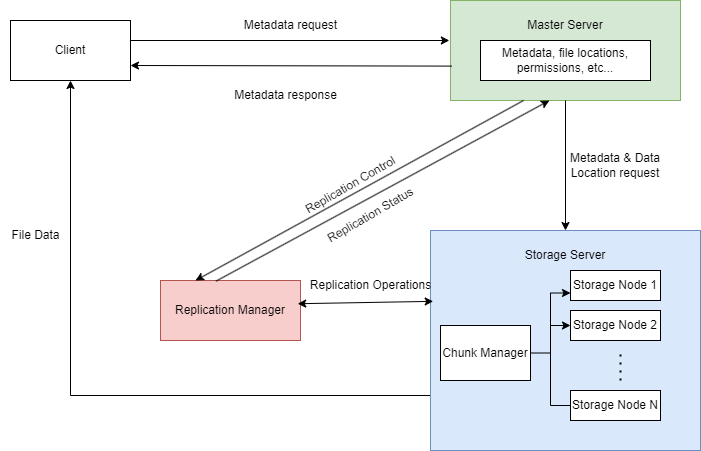

The diagram above was exported from draw.io. Its source (the exported page's mxGraphModel, read from the mxfile embedded in the PNG):
<mxGraphModel dx="1050" dy="522" grid="1" gridSize="10" guides="1" tooltips="1" connect="1" arrows="1" fold="1" page="1" pageScale="1" pageWidth="1100" pageHeight="850" math="0" shadow="0">
  <root>
    <mxCell id="0" />
    <mxCell id="1" parent="0" />
    <mxCell id="-JW8xcrdxcircaS1W0p--1" value="Client" style="rounded=0;whiteSpace=wrap;html=1;" vertex="1" parent="1">
      <mxGeometry x="180" y="110" width="120" height="60" as="geometry" />
    </mxCell>
    <mxCell id="-JW8xcrdxcircaS1W0p--2" value="" style="rounded=0;whiteSpace=wrap;html=1;fillColor=#d5e8d4;strokeColor=#82b366;" vertex="1" parent="1">
      <mxGeometry x="620" y="90" width="230" height="100" as="geometry" />
    </mxCell>
    <mxCell id="-JW8xcrdxcircaS1W0p--3" value="Master Server" style="text;html=1;align=center;verticalAlign=middle;whiteSpace=wrap;rounded=0;" vertex="1" parent="1">
      <mxGeometry x="690" y="100" width="90" height="30" as="geometry" />
    </mxCell>
    <mxCell id="-JW8xcrdxcircaS1W0p--4" value="Metadata, file locations, permissions, etc..." style="rounded=0;whiteSpace=wrap;html=1;" vertex="1" parent="1">
      <mxGeometry x="650" y="130" width="170" height="40" as="geometry" />
    </mxCell>
    <mxCell id="-JW8xcrdxcircaS1W0p--5" value="Replication Manager" style="rounded=0;whiteSpace=wrap;html=1;fillColor=#f8cecc;strokeColor=#b85450;" vertex="1" parent="1">
      <mxGeometry x="330" y="370" width="140" height="60" as="geometry" />
    </mxCell>
    <mxCell id="-JW8xcrdxcircaS1W0p--31" style="edgeStyle=orthogonalEdgeStyle;rounded=0;orthogonalLoop=1;jettySize=auto;html=1;exitX=0;exitY=0.75;exitDx=0;exitDy=0;entryX=0.5;entryY=1;entryDx=0;entryDy=0;" edge="1" parent="1" source="-JW8xcrdxcircaS1W0p--6" target="-JW8xcrdxcircaS1W0p--1">
      <mxGeometry relative="1" as="geometry" />
    </mxCell>
    <mxCell id="-JW8xcrdxcircaS1W0p--6" value="" style="rounded=0;whiteSpace=wrap;html=1;fillColor=#dae8fc;strokeColor=#6c8ebf;" vertex="1" parent="1">
      <mxGeometry x="600" y="320" width="270" height="220" as="geometry" />
    </mxCell>
    <mxCell id="-JW8xcrdxcircaS1W0p--7" value="Storage Server" style="text;html=1;align=center;verticalAlign=middle;whiteSpace=wrap;rounded=0;" vertex="1" parent="1">
      <mxGeometry x="680" y="330" width="110" height="30" as="geometry" />
    </mxCell>
    <mxCell id="-JW8xcrdxcircaS1W0p--8" value="Storage Node 1" style="rounded=0;whiteSpace=wrap;html=1;" vertex="1" parent="1">
      <mxGeometry x="740" y="360" width="90" height="30" as="geometry" />
    </mxCell>
    <mxCell id="-JW8xcrdxcircaS1W0p--9" value="Storage Node 2" style="rounded=0;whiteSpace=wrap;html=1;" vertex="1" parent="1">
      <mxGeometry x="740" y="400" width="90" height="30" as="geometry" />
    </mxCell>
    <mxCell id="-JW8xcrdxcircaS1W0p--10" value="Storage Node N" style="rounded=0;whiteSpace=wrap;html=1;" vertex="1" parent="1">
      <mxGeometry x="740" y="480" width="90" height="30" as="geometry" />
    </mxCell>
    <mxCell id="-JW8xcrdxcircaS1W0p--11" value="" style="endArrow=none;dashed=1;html=1;dashPattern=1 3;strokeWidth=2;rounded=0;" edge="1" parent="1">
      <mxGeometry width="50" height="50" relative="1" as="geometry">
        <mxPoint x="790" y="470" as="sourcePoint" />
        <mxPoint x="790" y="440" as="targetPoint" />
      </mxGeometry>
    </mxCell>
    <mxCell id="-JW8xcrdxcircaS1W0p--13" style="edgeStyle=orthogonalEdgeStyle;rounded=0;orthogonalLoop=1;jettySize=auto;html=1;exitX=1;exitY=0.5;exitDx=0;exitDy=0;entryX=0;entryY=0.75;entryDx=0;entryDy=0;" edge="1" parent="1" source="-JW8xcrdxcircaS1W0p--12" target="-JW8xcrdxcircaS1W0p--8">
      <mxGeometry relative="1" as="geometry" />
    </mxCell>
    <mxCell id="-JW8xcrdxcircaS1W0p--14" style="edgeStyle=orthogonalEdgeStyle;rounded=0;orthogonalLoop=1;jettySize=auto;html=1;exitX=0;exitY=0.5;exitDx=0;exitDy=0;entryX=0;entryY=0.5;entryDx=0;entryDy=0;" edge="1" parent="1" source="-JW8xcrdxcircaS1W0p--10" target="-JW8xcrdxcircaS1W0p--9">
      <mxGeometry relative="1" as="geometry" />
    </mxCell>
    <mxCell id="-JW8xcrdxcircaS1W0p--12" value="Chunk Manager" style="rounded=0;whiteSpace=wrap;html=1;" vertex="1" parent="1">
      <mxGeometry x="610" y="415" width="90" height="55" as="geometry" />
    </mxCell>
    <mxCell id="-JW8xcrdxcircaS1W0p--19" value="" style="endArrow=classic;html=1;rounded=0;entryX=-0.005;entryY=0.4;entryDx=0;entryDy=0;entryPerimeter=0;" edge="1" parent="1" target="-JW8xcrdxcircaS1W0p--2">
      <mxGeometry width="50" height="50" relative="1" as="geometry">
        <mxPoint x="300" y="130" as="sourcePoint" />
        <mxPoint x="350" y="80" as="targetPoint" />
      </mxGeometry>
    </mxCell>
    <mxCell id="-JW8xcrdxcircaS1W0p--20" value="" style="endArrow=classic;html=1;rounded=0;entryX=1;entryY=0.75;entryDx=0;entryDy=0;exitX=0.005;exitY=0.656;exitDx=0;exitDy=0;exitPerimeter=0;" edge="1" parent="1" source="-JW8xcrdxcircaS1W0p--2" target="-JW8xcrdxcircaS1W0p--1">
      <mxGeometry width="50" height="50" relative="1" as="geometry">
        <mxPoint x="360" y="210" as="sourcePoint" />
        <mxPoint x="410" y="160" as="targetPoint" />
      </mxGeometry>
    </mxCell>
    <mxCell id="-JW8xcrdxcircaS1W0p--21" value="Metadata request" style="text;html=1;align=center;verticalAlign=middle;resizable=0;points=[];autosize=1;strokeColor=none;fillColor=none;" vertex="1" parent="1">
      <mxGeometry x="400" y="100" width="120" height="30" as="geometry" />
    </mxCell>
    <mxCell id="-JW8xcrdxcircaS1W0p--22" value="Metadata response" style="text;html=1;align=center;verticalAlign=middle;resizable=0;points=[];autosize=1;strokeColor=none;fillColor=none;" vertex="1" parent="1">
      <mxGeometry x="390" y="170" width="130" height="30" as="geometry" />
    </mxCell>
    <mxCell id="-JW8xcrdxcircaS1W0p--23" value="" style="endArrow=classic;html=1;rounded=0;entryX=0.5;entryY=0;entryDx=0;entryDy=0;exitX=0.5;exitY=1;exitDx=0;exitDy=0;" edge="1" parent="1" source="-JW8xcrdxcircaS1W0p--2" target="-JW8xcrdxcircaS1W0p--6">
      <mxGeometry width="50" height="50" relative="1" as="geometry">
        <mxPoint x="630" y="260" as="sourcePoint" />
        <mxPoint x="680" y="210" as="targetPoint" />
      </mxGeometry>
    </mxCell>
    <mxCell id="-JW8xcrdxcircaS1W0p--24" value="Metadata &amp;amp; Data Location request" style="text;html=1;align=center;verticalAlign=middle;whiteSpace=wrap;rounded=0;" vertex="1" parent="1">
      <mxGeometry x="725" y="240" width="120" height="30" as="geometry" />
    </mxCell>
    <mxCell id="-JW8xcrdxcircaS1W0p--25" value="" style="endArrow=classic;html=1;rounded=0;entryX=0.25;entryY=0;entryDx=0;entryDy=0;exitX=0.5;exitY=1;exitDx=0;exitDy=0;" edge="1" parent="1" target="-JW8xcrdxcircaS1W0p--5">
      <mxGeometry width="50" height="50" relative="1" as="geometry">
        <mxPoint x="693" y="190" as="sourcePoint" />
        <mxPoint x="408" y="355" as="targetPoint" />
      </mxGeometry>
    </mxCell>
    <mxCell id="-JW8xcrdxcircaS1W0p--26" value="Replication Control" style="text;html=1;align=center;verticalAlign=middle;resizable=0;points=[];autosize=1;strokeColor=none;fillColor=none;rotation=-30;" vertex="1" parent="1">
      <mxGeometry x="460" y="260" width="120" height="30" as="geometry" />
    </mxCell>
    <mxCell id="-JW8xcrdxcircaS1W0p--28" value="" style="endArrow=classic;html=1;rounded=0;exitX=0.397;exitY=0.01;exitDx=0;exitDy=0;entryX=0.43;entryY=1;entryDx=0;entryDy=0;entryPerimeter=0;exitPerimeter=0;" edge="1" parent="1" source="-JW8xcrdxcircaS1W0p--5" target="-JW8xcrdxcircaS1W0p--2">
      <mxGeometry width="50" height="50" relative="1" as="geometry">
        <mxPoint x="510" y="360" as="sourcePoint" />
        <mxPoint x="713" y="192" as="targetPoint" />
      </mxGeometry>
    </mxCell>
    <mxCell id="-JW8xcrdxcircaS1W0p--30" value="Replication Status" style="text;html=1;align=center;verticalAlign=middle;resizable=0;points=[];autosize=1;strokeColor=none;fillColor=none;rotation=-30;" vertex="1" parent="1">
      <mxGeometry x="480" y="290" width="120" height="30" as="geometry" />
    </mxCell>
    <mxCell id="-JW8xcrdxcircaS1W0p--32" value="File Data" style="text;html=1;align=center;verticalAlign=middle;resizable=0;points=[];autosize=1;strokeColor=none;fillColor=none;" vertex="1" parent="1">
      <mxGeometry x="170" y="310" width="70" height="30" as="geometry" />
    </mxCell>
    <mxCell id="-JW8xcrdxcircaS1W0p--33" value="" style="endArrow=classic;startArrow=classic;html=1;rounded=0;entryX=0.01;entryY=0.322;entryDx=0;entryDy=0;entryPerimeter=0;exitX=0.98;exitY=0.387;exitDx=0;exitDy=0;exitPerimeter=0;" edge="1" parent="1" source="-JW8xcrdxcircaS1W0p--5" target="-JW8xcrdxcircaS1W0p--6">
      <mxGeometry width="50" height="50" relative="1" as="geometry">
        <mxPoint x="520" y="390" as="sourcePoint" />
        <mxPoint x="570" y="340" as="targetPoint" />
        <Array as="points" />
      </mxGeometry>
    </mxCell>
    <mxCell id="-JW8xcrdxcircaS1W0p--34" value="Replication Operations" style="text;html=1;align=center;verticalAlign=middle;resizable=0;points=[];autosize=1;strokeColor=none;fillColor=none;" vertex="1" parent="1">
      <mxGeometry x="470" y="360" width="140" height="30" as="geometry" />
    </mxCell>
  </root>
</mxGraphModel>